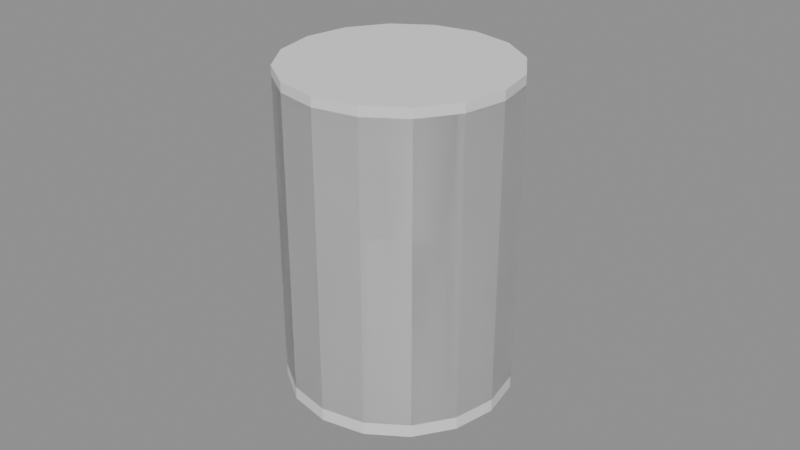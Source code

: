 # Source: penCup.blend  (saved by Blender 4.5.87; exported with 4.5.12 LTS)
import bpy
from mathutils import Matrix  # noqa: F401  (used for matrix-valued properties, if any)

bpy.ops.wm.read_factory_settings(use_empty=True)
scene = bpy.context.scene
scene.name = 'Scene'

# ---- collections
col_a = bpy.data.collections.new('a'); scene.collection.children.link(col_a)
col_b = bpy.data.collections.new('b'); scene.collection.children.link(col_b)
col_c = bpy.data.collections.new('c'); scene.collection.children.link(col_c)

# ---- materials (node trees are filled in below, after node groups)
mat_greylight14 = bpy.data.materials.new('greyLight14')
mat_greylight6 = bpy.data.materials.new('greyLight6')
mat_yellowlight = bpy.data.materials.new('yellowLight')

# ---- material node trees

# ---- meshes
me_a_body = bpy.data.meshes.new('a_body')
me_a_body.from_pydata([(0.0, 0.035, 1.118e-08), (0.0, 0.035, 0.1), (0.01339, 0.03234, 1.118e-08), (0.01339, 0.03234, 0.1), (0.02475, 0.02475, 1.118e-08), (0.02475, 0.02475, 0.1), (0.03234, 0.01339, 1.118e-08), (0.03234, 0.01339, 0.1), (0.035, 0.0, 1.118e-08), (0.035, 0.0, 0.1), (0.03234, -0.01339, 1.118e-08), (0.03234, -0.01339, 0.1), (0.02475, -0.02475, 1.118e-08), (0.02475, -0.02475, 0.1), (0.01339, -0.03234, 1.118e-08), (0.01339, -0.03234, 0.1), (0.0, -0.035, 1.118e-08), (0.0, -0.035, 0.1), (-0.01339, -0.03234, 1.118e-08), (-0.01339, -0.03234, 0.1), (-0.02475, -0.02475, 1.118e-08), (-0.02475, -0.02475, 0.1), (-0.03234, -0.01339, 1.118e-08), (-0.03234, -0.01339, 0.1), (-0.035, 0.0, 1.118e-08), (-0.035, 0.0, 0.1), (-0.03234, 0.01339, 1.118e-08), (-0.03234, 0.01339, 0.1), (-0.02475, 0.02475, 1.118e-08), (-0.02475, 0.02475, 0.1), (-0.01339, 0.03234, 1.118e-08), (-0.01339, 0.03234, 0.1)], [], [(0, 1, 3, 2), (2, 3, 5, 4), (4, 5, 7, 6), (6, 7, 9, 8), (8, 9, 11, 10), (10, 11, 13, 12), (12, 13, 15, 14), (14, 15, 17, 16), (16, 17, 19, 18), (18, 19, 21, 20), (20, 21, 23, 22), (22, 23, 25, 24), (24, 25, 27, 26), (26, 27, 29, 28), (3, 1, 31, 29, 27, 25, 23, 21, 19, 17, 15, 13, 11, 9, 7, 5), (28, 29, 31, 30), (30, 31, 1, 0), (0, 2, 4, 6, 8, 10, 12, 14, 16, 18, 20, 22, 24, 26, 28, 30)])
me_a_body.materials.append(mat_greylight14)
me_a_body.update()
me_b_body = bpy.data.meshes.new('b_body')
me_b_body.from_pydata([(0.0, 0.0, 5.96e-08), (0.031, 0.0, 5.96e-08), (0.02864, 0.01186, 5.96e-08), (0.02192, 0.02192, 5.96e-08), (0.01186, 0.02864, 5.96e-08), (1.898e-18, 0.031, 5.96e-08), (-0.01186, 0.02864, 5.96e-08), (-0.02192, 0.02192, 5.96e-08), (-0.02864, 0.01186, 5.96e-08), (-0.031, 3.796e-18, 5.96e-08), (-0.02864, -0.01186, 5.96e-08), (-0.02192, -0.02192, 5.96e-08), (-0.01186, -0.02864, 5.96e-08), (-5.695e-18, -0.031, 5.96e-08), (0.01186, -0.02864, 5.96e-08), (0.02192, -0.02192, 5.96e-08), (0.02864, -0.01186, 5.96e-08), (0.035, 0.0, 0.004), (0.03234, 0.01339, 0.004), (0.02475, 0.02475, 0.004), (0.01339, 0.03234, 0.004), (2.143e-18, 0.035, 0.004), (-0.01339, 0.03234, 0.004), (-0.02475, 0.02475, 0.004), (-0.03234, 0.01339, 0.004), (-0.035, 4.286e-18, 0.004), (-0.03234, -0.01339, 0.004), (-0.02475, -0.02475, 0.004), (-0.01339, -0.03234, 0.004), (-6.429e-18, -0.035, 0.004), (0.01339, -0.03234, 0.004), (0.02475, -0.02475, 0.004), (0.03234, -0.01339, 0.004), (0.035, 0.0, 0.097), (0.03234, 0.01339, 0.097), (0.02475, 0.02475, 0.097), (0.01339, 0.03234, 0.097), (2.143e-18, 0.035, 0.097), (-0.01339, 0.03234, 0.097), (-0.02475, 0.02475, 0.097), (-0.03234, 0.01339, 0.097), (-0.035, 4.286e-18, 0.097), (-0.03234, -0.01339, 0.097), (-0.02475, -0.02475, 0.097), (-0.01339, -0.03234, 0.097), (-6.429e-18, -0.035, 0.097), (0.01339, -0.03234, 0.097), (0.02475, -0.02475, 0.097), (0.03234, -0.01339, 0.097), (0.0335, 0.0, 0.1), (0.03095, 0.01282, 0.1), (0.02369, 0.02369, 0.1), (0.01282, 0.03095, 0.1), (2.051e-18, 0.0335, 0.1), (-0.01282, 0.03095, 0.1), (-0.02369, 0.02369, 0.1), (-0.03095, 0.01282, 0.1), (-0.0335, 4.103e-18, 0.1), (-0.03095, -0.01282, 0.1), (-0.02369, -0.02369, 0.1), (-0.01282, -0.03095, 0.1), (-6.154e-18, -0.0335, 0.1), (0.01282, -0.03095, 0.1), (0.02369, -0.02369, 0.1), (0.03095, -0.01282, 0.1), (0.0318, 0.0, 0.097), (0.02938, 0.01217, 0.097), (0.02249, 0.02249, 0.097), (0.01217, 0.02938, 0.097), (1.947e-18, 0.0318, 0.097), (-0.01217, 0.02938, 0.097), (-0.02249, 0.02249, 0.097), (-0.02938, 0.01217, 0.097), (-0.0318, 3.894e-18, 0.097), (-0.02938, -0.01217, 0.097), (-0.02249, -0.02249, 0.097), (-0.01217, -0.02938, 0.097), (-5.842e-18, -0.0318, 0.097), (0.01217, -0.02938, 0.097), (0.02249, -0.02249, 0.097), (0.02938, -0.01217, 0.097), (0.0318, 0.0, 0.007), (0.02938, 0.01217, 0.007), (0.02249, 0.02249, 0.007), (0.01217, 0.02938, 0.007), (1.947e-18, 0.0318, 0.007), (-0.01217, 0.02938, 0.007), (-0.02249, 0.02249, 0.007), (-0.02938, 0.01217, 0.007), (-0.0318, 3.894e-18, 0.007), (-0.02938, -0.01217, 0.007), (-0.02249, -0.02249, 0.007), (-0.01217, -0.02938, 0.007), (-5.842e-18, -0.0318, 0.007), (0.01217, -0.02938, 0.007), (0.02249, -0.02249, 0.007), (0.02938, -0.01217, 0.007), (0.0, 0.0, 0.007)], [], [(0, 2, 1), (0, 3, 2), (0, 4, 3), (0, 5, 4), (0, 6, 5), (0, 7, 6), (0, 8, 7), (0, 9, 8), (0, 10, 9), (0, 11, 10), (0, 12, 11), (0, 13, 12), (0, 14, 13), (0, 15, 14), (0, 16, 15), (0, 1, 16), (1, 2, 18, 17), (2, 3, 19, 18), (3, 4, 20, 19), (4, 5, 21, 20), (5, 6, 22, 21), (6, 7, 23, 22), (7, 8, 24, 23), (8, 9, 25, 24), (9, 10, 26, 25), (10, 11, 27, 26), (11, 12, 28, 27), (12, 13, 29, 28), (13, 14, 30, 29), (14, 15, 31, 30), (15, 16, 32, 31), (16, 1, 17, 32), (17, 18, 34, 33), (18, 19, 35, 34), (19, 20, 36, 35), (20, 21, 37, 36), (21, 22, 38, 37), (22, 23, 39, 38), (23, 24, 40, 39), (24, 25, 41, 40), (25, 26, 42, 41), (26, 27, 43, 42), (27, 28, 44, 43), (28, 29, 45, 44), (29, 30, 46, 45), (30, 31, 47, 46), (31, 32, 48, 47), (32, 17, 33, 48), (33, 34, 50, 49), (34, 35, 51, 50), (35, 36, 52, 51), (36, 37, 53, 52), (37, 38, 54, 53), (38, 39, 55, 54), (39, 40, 56, 55), (40, 41, 57, 56), (41, 42, 58, 57), (42, 43, 59, 58), (43, 44, 60, 59), (44, 45, 61, 60), (45, 46, 62, 61), (46, 47, 63, 62), (47, 48, 64, 63), (48, 33, 49, 64), (49, 50, 66, 65), (50, 51, 67, 66), (51, 52, 68, 67), (52, 53, 69, 68), (53, 54, 70, 69), (54, 55, 71, 70), (55, 56, 72, 71), (56, 57, 73, 72), (57, 58, 74, 73), (58, 59, 75, 74), (59, 60, 76, 75), (60, 61, 77, 76), (61, 62, 78, 77), (62, 63, 79, 78), (63, 64, 80, 79), (64, 49, 65, 80), (65, 66, 82, 81), (66, 67, 83, 82), (67, 68, 84, 83), (68, 69, 85, 84), (69, 70, 86, 85), (70, 71, 87, 86), (71, 72, 88, 87), (72, 73, 89, 88), (73, 74, 90, 89), (74, 75, 91, 90), (75, 76, 92, 91), (76, 77, 93, 92), (77, 78, 94, 93), (78, 79, 95, 94), (79, 80, 96, 95), (80, 65, 81, 96), (81, 82, 97), (82, 83, 97), (83, 84, 97), (84, 85, 97), (85, 86, 97), (86, 87, 97), (87, 88, 97), (88, 89, 97), (89, 90, 97), (90, 91, 97), (91, 92, 97), (92, 93, 97), (93, 94, 97), (94, 95, 97), (95, 96, 97), (96, 81, 97)])
me_b_body.polygons.foreach_set('use_smooth', [True] * 112)
_k = set([(49, 50), (49, 64), (50, 51), (51, 52), (52, 53), (53, 54), (54, 55), (55, 56), (56, 57), (57, 58), (58, 59), (59, 60), (60, 61), (61, 62), (62, 63), (63, 64), (81, 82), (81, 96), (82, 83), (83, 84), (84, 85), (85, 86), (86, 87), (87, 88), (88, 89), (89, 90), (90, 91), (91, 92), (92, 93), (93, 94), (94, 95), (95, 96)])
me_b_body.attributes.new('sharp_edge', 'BOOLEAN', 'EDGE').data.foreach_set('value', [ (min(e.vertices), max(e.vertices)) in _k for e in me_b_body.edges])
me_b_body.materials.append(mat_greylight6)
me_b_body.update()
me_c_body = bpy.data.meshes.new('c_body')
me_c_body.from_pydata([(0.0, 0.0, 5.96e-08), (0.031, 0.0, 5.96e-08), (0.02864, 0.01186, 5.96e-08), (0.02192, 0.02192, 5.96e-08), (0.01186, 0.02864, 5.96e-08), (1.898e-18, 0.031, 5.96e-08), (-0.01186, 0.02864, 5.96e-08), (-0.02192, 0.02192, 5.96e-08), (-0.02864, 0.01186, 5.96e-08), (-0.031, 3.796e-18, 5.96e-08), (-0.02864, -0.01186, 5.96e-08), (-0.02192, -0.02192, 5.96e-08), (-0.01186, -0.02864, 5.96e-08), (-5.695e-18, -0.031, 5.96e-08), (0.01186, -0.02864, 5.96e-08), (0.02192, -0.02192, 5.96e-08), (0.02864, -0.01186, 5.96e-08), (0.035, 0.0, 0.004), (0.03234, 0.01339, 0.004), (0.02475, 0.02475, 0.004), (0.01339, 0.03234, 0.004), (2.143e-18, 0.035, 0.004), (-0.01339, 0.03234, 0.004), (-0.02475, 0.02475, 0.004), (-0.03234, 0.01339, 0.004), (-0.035, 4.286e-18, 0.004), (-0.03234, -0.01339, 0.004), (-0.02475, -0.02475, 0.004), (-0.01339, -0.03234, 0.004), (-6.429e-18, -0.035, 0.004), (0.01339, -0.03234, 0.004), (0.02475, -0.02475, 0.004), (0.03234, -0.01339, 0.004), (0.035, 0.0, 0.097), (0.03234, 0.01339, 0.097), (0.02475, 0.02475, 0.097), (0.01339, 0.03234, 0.097), (2.143e-18, 0.035, 0.097), (-0.01339, 0.03234, 0.097), (-0.02475, 0.02475, 0.097), (-0.03234, 0.01339, 0.097), (-0.035, 4.286e-18, 0.097), (-0.03234, -0.01339, 0.097), (-0.02475, -0.02475, 0.097), (-0.01339, -0.03234, 0.097), (-6.429e-18, -0.035, 0.097), (0.01339, -0.03234, 0.097), (0.02475, -0.02475, 0.097), (0.03234, -0.01339, 0.097), (0.0335, 0.0, 0.1), (0.03095, 0.01282, 0.1), (0.02369, 0.02369, 0.1), (0.01282, 0.03095, 0.1), (2.051e-18, 0.0335, 0.1), (-0.01282, 0.03095, 0.1), (-0.02369, 0.02369, 0.1), (-0.03095, 0.01282, 0.1), (-0.0335, 4.103e-18, 0.1), (-0.03095, -0.01282, 0.1), (-0.02369, -0.02369, 0.1), (-0.01282, -0.03095, 0.1), (-6.154e-18, -0.0335, 0.1), (0.01282, -0.03095, 0.1), (0.02369, -0.02369, 0.1), (0.03095, -0.01282, 0.1), (0.0318, 0.0, 0.097), (0.02938, 0.01217, 0.097), (0.02249, 0.02249, 0.097), (0.01217, 0.02938, 0.097), (1.947e-18, 0.0318, 0.097), (-0.01217, 0.02938, 0.097), (-0.02249, 0.02249, 0.097), (-0.02938, 0.01217, 0.097), (-0.0318, 3.894e-18, 0.097), (-0.02938, -0.01217, 0.097), (-0.02249, -0.02249, 0.097), (-0.01217, -0.02938, 0.097), (-5.842e-18, -0.0318, 0.097), (0.01217, -0.02938, 0.097), (0.02249, -0.02249, 0.097), (0.02938, -0.01217, 0.097), (0.0318, 0.0, 0.007), (0.02938, 0.01217, 0.007), (0.02249, 0.02249, 0.007), (0.01217, 0.02938, 0.007), (1.947e-18, 0.0318, 0.007), (-0.01217, 0.02938, 0.007), (-0.02249, 0.02249, 0.007), (-0.02938, 0.01217, 0.007), (-0.0318, 3.894e-18, 0.007), (-0.02938, -0.01217, 0.007), (-0.02249, -0.02249, 0.007), (-0.01217, -0.02938, 0.007), (-5.842e-18, -0.0318, 0.007), (0.01217, -0.02938, 0.007), (0.02249, -0.02249, 0.007), (0.02938, -0.01217, 0.007), (0.0, 0.0, 0.007)], [], [(0, 2, 1), (0, 3, 2), (0, 4, 3), (0, 5, 4), (0, 6, 5), (0, 7, 6), (0, 8, 7), (0, 9, 8), (0, 10, 9), (0, 11, 10), (0, 12, 11), (0, 13, 12), (0, 14, 13), (0, 15, 14), (0, 16, 15), (0, 1, 16), (1, 2, 18, 17), (2, 3, 19, 18), (3, 4, 20, 19), (4, 5, 21, 20), (5, 6, 22, 21), (6, 7, 23, 22), (7, 8, 24, 23), (8, 9, 25, 24), (9, 10, 26, 25), (10, 11, 27, 26), (11, 12, 28, 27), (12, 13, 29, 28), (13, 14, 30, 29), (14, 15, 31, 30), (15, 16, 32, 31), (16, 1, 17, 32), (17, 18, 34, 33), (18, 19, 35, 34), (19, 20, 36, 35), (20, 21, 37, 36), (21, 22, 38, 37), (22, 23, 39, 38), (23, 24, 40, 39), (24, 25, 41, 40), (25, 26, 42, 41), (26, 27, 43, 42), (27, 28, 44, 43), (28, 29, 45, 44), (29, 30, 46, 45), (30, 31, 47, 46), (31, 32, 48, 47), (32, 17, 33, 48), (33, 34, 50, 49), (34, 35, 51, 50), (35, 36, 52, 51), (36, 37, 53, 52), (37, 38, 54, 53), (38, 39, 55, 54), (39, 40, 56, 55), (40, 41, 57, 56), (41, 42, 58, 57), (42, 43, 59, 58), (43, 44, 60, 59), (44, 45, 61, 60), (45, 46, 62, 61), (46, 47, 63, 62), (47, 48, 64, 63), (48, 33, 49, 64), (49, 50, 66, 65), (50, 51, 67, 66), (51, 52, 68, 67), (52, 53, 69, 68), (53, 54, 70, 69), (54, 55, 71, 70), (55, 56, 72, 71), (56, 57, 73, 72), (57, 58, 74, 73), (58, 59, 75, 74), (59, 60, 76, 75), (60, 61, 77, 76), (61, 62, 78, 77), (62, 63, 79, 78), (63, 64, 80, 79), (64, 49, 65, 80), (65, 66, 82, 81), (66, 67, 83, 82), (67, 68, 84, 83), (68, 69, 85, 84), (69, 70, 86, 85), (70, 71, 87, 86), (71, 72, 88, 87), (72, 73, 89, 88), (73, 74, 90, 89), (74, 75, 91, 90), (75, 76, 92, 91), (76, 77, 93, 92), (77, 78, 94, 93), (78, 79, 95, 94), (79, 80, 96, 95), (80, 65, 81, 96), (81, 82, 97), (82, 83, 97), (83, 84, 97), (84, 85, 97), (85, 86, 97), (86, 87, 97), (87, 88, 97), (88, 89, 97), (89, 90, 97), (90, 91, 97), (91, 92, 97), (92, 93, 97), (93, 94, 97), (94, 95, 97), (95, 96, 97), (96, 81, 97)])
_k = set([(49, 50), (49, 64), (50, 51), (51, 52), (52, 53), (53, 54), (54, 55), (55, 56), (56, 57), (57, 58), (58, 59), (59, 60), (60, 61), (61, 62), (62, 63), (63, 64), (81, 82), (81, 96), (82, 83), (83, 84), (84, 85), (85, 86), (86, 87), (87, 88), (88, 89), (89, 90), (90, 91), (91, 92), (92, 93), (93, 94), (94, 95), (95, 96)])
me_c_body.attributes.new('sharp_edge', 'BOOLEAN', 'EDGE').data.foreach_set('value', [ (min(e.vertices), max(e.vertices)) in _k for e in me_c_body.edges])
me_c_body.materials.append(mat_yellowlight)
me_c_body.update()

# ---- objects
ob_a_body = bpy.data.objects.new('a_body', me_a_body)
ob_b_body = bpy.data.objects.new('b_body', me_b_body)
ob_c_body = bpy.data.objects.new('c_body', me_c_body)

# ---- transforms, parenting, visibility, modifiers, constraints
ob_a_body.location = (0.0, 0.0, 0.0)
ob_b_body.location = (0.0, 0.0, 0.0)
ob_c_body.location = (0.0, 0.0, 0.0)

# ---- collection membership
col_a.objects.link(ob_a_body)
col_b.objects.link(ob_b_body)
col_c.objects.link(ob_c_body)

# ---- scene / render settings (as saved in the file)
scene.frame_start = 1; scene.frame_end = 250; scene.frame_set(1)
scene.render.engine = 'BLENDER_EEVEE_NEXT'
bpy.context.view_layer.update()

# ---- added for rendering (the .blend has no active camera and no usable light): camera, sun + grey world if the file has none
cam_auto = bpy.data.cameras.new('AutoCamera')
cam_auto.lens = 50.0
cam_auto.sensor_width = 36.0
cam_auto.clip_end = 1000.0
ob_auto_camera = bpy.data.objects.new('AutoCamera', cam_auto)
scene.collection.objects.link(ob_auto_camera)
ob_auto_camera.location = (0.185045, -0.222054, 0.198036)
ob_auto_camera.rotation_euler = (1.09748, -7.21219e-08, 0.694738)
scene.camera = ob_auto_camera
light_auto_sun = bpy.data.lights.new('AutoSun', 'SUN')
light_auto_sun.energy = 3.0
light_auto_sun.angle = 0.0523599
ob_auto_sun = bpy.data.objects.new('AutoSun', light_auto_sun)
scene.collection.objects.link(ob_auto_sun)
ob_auto_sun.rotation_euler = (0.872665, 0.174533, 0.523599)
if scene.world is None:
    world_auto = bpy.data.worlds.new('AutoWorld')
    world_auto.color = (0.3, 0.3, 0.3)
    scene.world = world_auto
bpy.context.view_layer.update()
